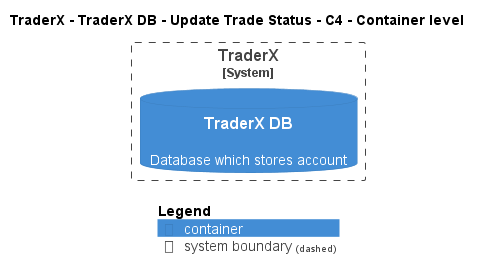

The diagram above was rendered by PlantUML. Its source (embedded in the PNG):
@startuml
!pragma layout smetana
!include ..\..\..\..\..\..\.c4s\C4_Container.puml

AddElementTag("state:new", $bgColor=green, $fontColor=#ffffff, $borderColor=green, $shadowing="False")
AddElementTag("state:changed", $bgColor=orange, $fontColor=#ffffff, $borderColor=orange, $shadowing="False")
AddElementTag("state:removed", $bgColor=red, $fontColor=#ffffff, $borderColor=red, $shadowing="False")

AddRelTag("state:new", $textColor=green, $lineColor=green)
AddRelTag("state:changed", $textColor=orange, $lineColor=orange)
AddRelTag("state:removed", $textColor=red, $lineColor=red)

SHOW_PERSON_PORTRAIT()
LAYOUT_TOP_DOWN()

skinparam linetype polyline

title TraderX - TraderX DB - Update Trade Status - C4 - Container level


System_Boundary(TraderX.SoftwareSystems.TraderX, "TraderX") {
    ContainerDb(TraderX.SoftwareSystems.TraderX.Containers.TraderXDB, "TraderX DB", "", "Database which stores account")
}



SHOW_LEGEND()
@enduml